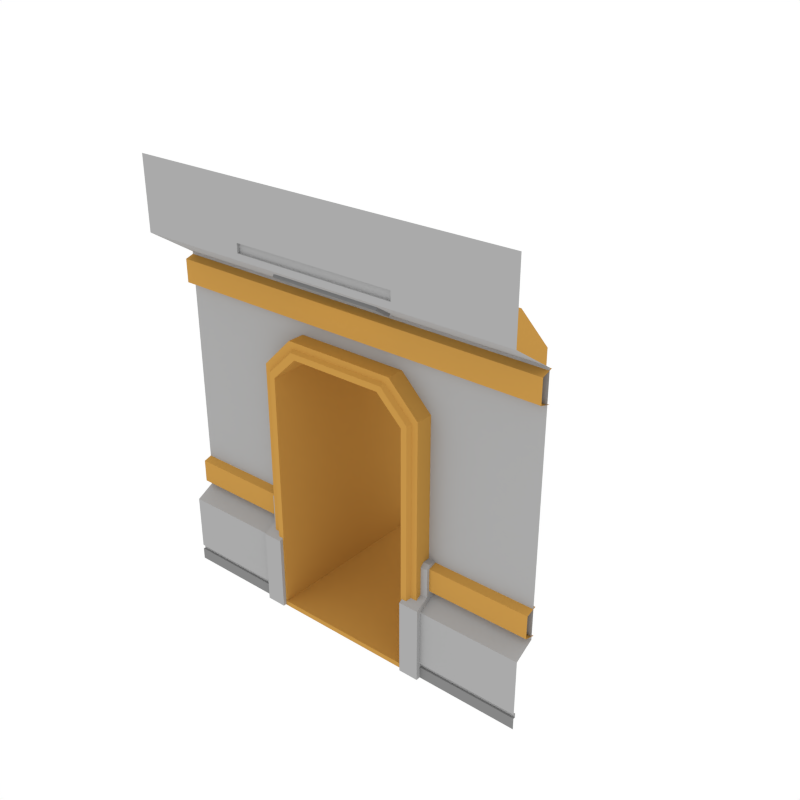 # Source: DoorSingleLong_Wall_SideA.blend  (saved by Blender 2.79.0; exported with 4.5.12 LTS)
import bpy
from mathutils import Matrix  # noqa: F401  (used for matrix-valued properties, if any)

bpy.ops.wm.read_factory_settings(use_empty=True)
scene = bpy.context.scene
scene.name = 'Scene'

# ---- collections
col_collection_1 = bpy.data.collections.new('Collection 1'); scene.collection.children.link(col_collection_1)

# ---- materials (node trees are filled in below, after node groups)
mat_main = bpy.data.materials.new('Main')
mat_main.alpha_threshold = 0.0
mat_main.diffuse_color = (0.402, 0.402, 0.402, 1.0)
mat_main.roughness = 0.5
mat_accent = bpy.data.materials.new('Accent')
mat_accent.alpha_threshold = 0.0
mat_accent.diffuse_color = (0.5596, 0.2977, 0.06679, 1.0)
mat_accent.roughness = 0.5
mat_light = bpy.data.materials.new('Light')
mat_light.alpha_threshold = 0.0
mat_light.diffuse_color = (0.4869, 0.4869, 0.4869, 1.0)
mat_light.roughness = 0.5
mat_darkgrey = bpy.data.materials.new('DarkGrey')
mat_darkgrey.alpha_threshold = 0.0
mat_darkgrey.diffuse_color = (0.2395, 0.2395, 0.2395, 1.0)
mat_darkgrey.roughness = 0.5

# ---- node groups
ng_auto_smooth = bpy.data.node_groups.new('Auto Smooth', 'GeometryNodeTree')
_s = ng_auto_smooth.interface.new_socket(name='Geometry', in_out='OUTPUT', socket_type='NodeSocketGeometry')
_s = ng_auto_smooth.interface.new_socket(name='Geometry', in_out='INPUT', socket_type='NodeSocketGeometry')
_s = ng_auto_smooth.interface.new_socket(name='Angle', in_out='INPUT', socket_type='NodeSocketFloat')
_s.subtype = 'ANGLE'
_s.min_value = 0.0
_s.max_value = 3.142
ng_auto_smooth.is_modifier = True
_N = ng_auto_smooth.nodes; _L = ng_auto_smooth.links
n0 = _N.new('NodeGroupOutput'); n0.name = 'Group Output'; n0.location = (480, -100)
n1 = _N.new('NodeGroupInput'); n1.name = 'Group Input'; n1.location = (-420, -300)
n2 = _N.new('NodeGroupInput'); n2.name = 'Group Input.001'; n2.location = (-60, -100)
n3 = _N.new('GeometryNodeSetShadeSmooth'); n3.name = 'Set Shade Smooth'; n3.location = (120, -100)
n3.domain = 'EDGE'
n4 = _N.new('GeometryNodeSetShadeSmooth'); n4.name = 'Set Shade Smooth.001'; n4.location = (300, -100)
n5 = _N.new('GeometryNodeInputMeshEdgeAngle'); n5.name = 'Edge Angle'; n5.location = (-420, -220)
n6 = _N.new('GeometryNodeInputEdgeSmooth'); n6.name = 'Is Edge Smooth'; n6.location = (-60, -160)
n7 = _N.new('GeometryNodeInputShadeSmooth'); n7.name = 'Is Face Smooth'; n7.location = (-240, -340)
n8 = _N.new('FunctionNodeBooleanMath'); n8.name = 'Boolean Math'; n8.location = (-60, -220)
n9 = _N.new('FunctionNodeCompare'); n9.name = 'Compare'; n9.location = (-240, -180)
n9.operation = 'LESS_EQUAL'
_L.new(n5.outputs[0], n9.inputs[0])
_L.new(n4.outputs[0], n0.inputs[0])
_L.new(n1.outputs[1], n9.inputs[1])
_L.new(n9.outputs[0], n8.inputs[0])
_L.new(n7.outputs[0], n8.inputs[1])
_L.new(n2.outputs[0], n3.inputs[0])
_L.new(n6.outputs[0], n3.inputs[1])
_L.new(n3.outputs[0], n4.inputs[0])
_L.new(n8.outputs[0], n3.inputs[2])
n0.is_active_output = True

# ---- material node trees
mat_light.use_nodes = True; mat_light.node_tree.nodes.clear()
_N = mat_light.node_tree.nodes; _L = mat_light.node_tree.links
n0 = _N.new('ShaderNodeOutputMaterial'); n0.name = 'Material Output'; n0.location = (300, 300)
n1 = _N.new('ShaderNodeEmission'); n1.name = 'Emission'; n1.location = (10, 300)
n1.inputs[0].default_value = (1.0, 0.812, 0.3343, 1.0)
n1.inputs[1].default_value = 3.1
_L.new(n1.outputs[0], n0.inputs[0])
n0.is_active_output = True

# ---- world
world_world = bpy.data.worlds.new('World'); scene.world = world_world
world_world.color = (1.0, 1.0, 1.0)
world_world.use_sun_shadow = False
world_world.sun_shadow_jitter_overblur = 0.0
world_world.cycles.sampling_method = 'NONE'
world_world.cycles.sample_map_resolution = 256

# ---- meshes
me_plane_313 = bpy.data.meshes.new('Plane.313')
me_plane_313.from_pydata([(-0.9614, -0.04557, 5.221e-05), (-0.7557, -0.04557, 5.221e-05), (-0.9614, 0.2751, 5.221e-05), (-0.9614, 0.2751, 0.8754), (-0.7557, 0.2751, 5.221e-05), (-0.7558, 0.2751, 0.8754), (-0.9614, -0.04557, 0.7771), (-0.9614, 0.09051, 0.8525), (-0.7558, 0.09051, 0.8525), (-0.7558, -0.04557, 0.7771), (-0.9614, 0.2751, 1.186), (-0.7558, 0.2751, 1.186), (-0.7558, 0.1284, 1.186), (-0.7558, 0.09051, 1.148), (-0.9614, 0.09051, 1.148), (-0.9614, 0.1284, 1.186), (-0.889, 1.968, -0.006088), (-0.889, 0.03132, -0.006088), (-0.7423, 1.998, -0.006088), (-0.7423, -0.009929, -0.006088), (-0.5752, 1.968, 2.94), (-0.889, 1.968, 2.625), (-0.889, 0.03132, 2.625), (-0.5752, 0.03132, 2.94), (-0.7423, 1.998, 2.537), (-0.4783, 1.998, 2.792), (-0.4783, -0.009929, 2.792), (-0.7423, -0.009929, 2.537), (-0.8034, -0.009929, -0.006088), (-0.8034, -0.009929, 2.574), (-0.5187, -0.009929, 2.853), (-0.5338, 0.03132, 2.876), (-0.8263, 0.03132, -0.006088), (-0.8263, 0.03132, 2.588), (-2.0, -8.941e-08, 0.0), (-2.0, 0.2064, 3.399), (-2.0, -0.2557, 4.431), (-2.0, 0.2064, 0.8535), (-2.0, -1.043e-07, 0.7412), (-2.0, -0.2557, 3.704), (-2.0, -0.2557, 3.767), (-2.0, -0.2557, 3.86), (-0.8462, -0.2557, 4.431), (-0.8462, -0.2557, 3.767), (-0.8462, -0.2557, 3.86), (-0.8462, -0.2271, 3.767), (-0.8462, -0.2271, 3.86), (-2.0, 0.2064, 2.902), (-2.0, -9.183e-08, 0.1205), (-2.0, -9.273e-08, 0.1655), (-2.0, 0.022, 0.1655), (-2.0, 0.022, 0.1205), (-2.0, 0.2064, 2.621), (-0.8317, 0.2064, 2.621), (-0.8317, 0.2064, 3.399), (-0.8317, -0.2557, 3.704), (-0.8317, 0.2064, 2.902), (-0.8317, -6.508e-08, 0.1205), (-0.8317, 0.022, 0.1205), (-0.8317, -6.246e-08, 0.0), (-0.8317, 0.2064, 0.8535), (-0.8317, -7.736e-08, 0.7412), (-0.8317, -6.584e-08, 0.1655), (-0.8317, 0.022, 0.1655), (-0.5494, 0.2064, 2.902), (-0.5494, 0.2064, 3.399), (-0.5494, -0.2557, 3.704), (-2.0, 0.235, 3.383), (-2.0, 0.1211, 3.348), (-2.0, 0.1211, 3.112), (-2.0, 0.2373, 3.077), (-2.0, 0.235, 1.181), (-2.0, 0.1211, 1.147), (-2.0, 0.1211, 0.91), (-2.0, 0.2373, 0.8757), (-0.8188, 0.235, 1.181), (-0.8188, 0.1211, 1.147), (-0.8188, 0.1211, 0.91), (-0.8188, 0.2373, 0.8757), (-0.8157, 1.998, -0.006088), (-0.8157, 1.998, 2.581), (-0.5268, 1.998, 2.866), (-0.8323, 1.968, -0.006088), (-0.8323, 1.968, 2.591), (-0.5378, 1.968, 2.883), (0.9614, -0.04557, 5.221e-05), (0.7557, -0.04557, 5.221e-05), (0.9614, 0.2751, 5.221e-05), (0.9614, 0.2751, 0.8754), (0.7557, 0.2751, 5.221e-05), (0.7558, 0.2751, 0.8754), (0.9614, -0.04557, 0.7771), (0.9614, 0.09051, 0.8525), (0.7558, 0.09051, 0.8525), (0.7558, -0.04557, 0.7771), (0.9614, 0.2751, 1.186), (0.7558, 0.2751, 1.186), (0.7558, 0.1284, 1.186), (0.7558, 0.09051, 1.148), (0.9614, 0.09051, 1.148), (0.9614, 0.1284, 1.186), (0.889, 1.968, -0.006088), (0.889, 0.03132, -0.006088), (0.7423, 1.998, -0.006088), (0.7423, -0.009929, -0.006088), (0.5752, 1.968, 2.94), (0.889, 1.968, 2.625), (0.889, 0.03132, 2.625), (0.5752, 0.03132, 2.94), (0.7423, 1.998, 2.537), (0.4783, 1.998, 2.792), (0.4783, -0.009929, 2.792), (0.7423, -0.009929, 2.537), (0.8034, -0.009929, -0.006088), (0.8034, -0.009929, 2.574), (0.5187, -0.009929, 2.853), (0.5338, 0.03132, 2.876), (0.8263, 0.03132, -0.006088), (0.8263, 0.03132, 2.588), (0.0, 1.968, 2.94), (0.0, 0.03132, 2.94), (0.0, -0.009929, 2.792), (0.0, 1.998, 2.792), (0.0, -0.009929, 2.853), (0.0, 0.03132, 2.876), (2.0, -8.941e-08, 0.0), (2.0, 0.2064, 3.399), (2.0, -0.2557, 4.431), (2.0, 0.2064, 0.8535), (2.0, -1.043e-07, 0.7412), (2.0, -0.2557, 3.704), (2.0, -0.2557, 3.767), (2.0, -0.2557, 3.86), (0.8462, -0.2557, 4.431), (0.8462, -0.2557, 3.767), (0.8462, -0.2557, 3.86), (0.8462, -0.2271, 3.767), (0.8462, -0.2271, 3.86), (2.0, 0.2064, 2.902), (2.0, -9.183e-08, 0.1205), (2.0, -9.273e-08, 0.1655), (2.0, 0.022, 0.1655), (2.0, 0.022, 0.1205), (2.0, 0.2064, 2.621), (0.8317, 0.2064, 2.621), (0.8317, 0.2064, 3.399), (0.8317, -0.2557, 3.704), (0.8317, 0.2064, 2.902), (0.8317, -6.508e-08, 0.1205), (0.8317, 0.022, 0.1205), (0.8317, -6.246e-08, 0.0), (0.8317, 0.2064, 0.8535), (0.8317, -7.736e-08, 0.7412), (0.8317, -6.584e-08, 0.1655), (0.8317, 0.022, 0.1655), (0.5494, 0.2064, 2.902), (0.5494, 0.2064, 3.399), (0.5494, -0.2557, 3.704), (0.0, 0.2064, 2.902), (0.0, 0.2064, 3.399), (0.0, -0.2557, 3.704), (0.0, -0.2271, 3.767), (0.0, -0.2557, 4.431), (0.0, -0.2557, 3.86), (0.0, -0.2557, 3.767), (0.0, -0.2271, 3.86), (0.0, 0.2373, 3.077), (0.0, 0.1211, 3.112), (0.0, 0.1211, 3.348), (0.0, 0.235, 3.383), (2.0, 0.235, 3.383), (2.0, 0.1211, 3.348), (2.0, 0.1211, 3.112), (2.0, 0.2373, 3.077), (2.0, 0.235, 1.181), (2.0, 0.1211, 1.147), (2.0, 0.1211, 0.91), (2.0, 0.2373, 0.8757), (0.8188, 0.235, 1.181), (0.8188, 0.1211, 1.147), (0.8188, 0.1211, 0.91), (0.8188, 0.2373, 0.8757), (0.8157, 1.998, -0.006088), (0.0, 1.998, 2.866), (0.8157, 1.998, 2.581), (0.5268, 1.998, 2.866), (0.8323, 1.968, -0.006088), (0.0, 1.968, 2.883), (0.8323, 1.968, 2.591), (0.5378, 1.968, 2.883), (0.5764, 0.06092, 3.504), (-0.5776, 0.06092, 3.504), (-0.5776, -0.1006, 3.61), (0.5764, -0.1006, 3.61), (0.5764, 0.04097, 3.474), (-0.5776, 0.04097, 3.474), (-0.5776, -0.1206, 3.58), (0.5764, -0.1206, 3.58), (0.524, 0.008428, 3.495), (-0.5252, 0.008428, 3.495), (-0.5252, -0.08927, 3.559), (0.524, -0.08927, 3.559), (0.4922, -0.006625, 3.519), (-0.4934, -0.006625, 3.519), (-0.4934, -0.06527, 3.558), (0.4922, -0.06527, 3.558), (-0.889, 1.968, 0.04426), (-0.7423, 1.998, 0.04426), (-0.889, 0.03132, 0.04426), (-0.7423, -0.009929, 0.04426), (-0.8034, -0.009929, 0.04426), (-0.8263, 0.03132, 0.04426), (-0.8157, 1.998, 0.04426), (-0.8323, 1.968, 0.04426), (0.889, 1.968, 0.04426), (0.7423, 1.998, 0.04426), (0.889, 0.03132, 0.04426), (0.7423, -0.009929, 0.04426), (0.8034, -0.009929, 0.04426), (0.8263, 0.03132, 0.04426), (0.8157, 1.998, 0.04426), (0.8323, 1.968, 0.04426)], [], [(0, 2, 4, 1), (1, 4, 5, 8, 9), (6, 0, 1, 9), (6, 9, 8, 7), (6, 7, 3, 2, 0), (8, 5, 11, 12, 13), (23, 120, 119, 20), (5, 3, 10, 11), (12, 11, 10, 15), (3, 7, 14, 15, 10), (12, 15, 14, 13), (183, 122, 25, 81), (7, 8, 13, 14), (26, 25, 122, 121), (208, 206, 16, 17), (210, 209, 27, 29), (30, 26, 121, 123), (21, 22, 23, 20), (25, 26, 27, 24), (83, 21, 20, 84), (29, 27, 26, 30), (212, 207, 18, 79), (33, 29, 30, 31), (31, 30, 123, 124), (211, 210, 29, 33), (208, 211, 33, 22), (23, 31, 124, 120), (22, 33, 31, 23), (3, 5, 4, 2), (40, 43, 44, 41), (44, 43, 45, 46), (54, 55, 39, 35), (57, 58, 51, 48), (41, 44, 42, 36), (64, 158, 159, 65), (163, 162, 42, 44), (161, 165, 46, 45), (164, 161, 45, 43), (160, 164, 43, 40, 39, 55, 66), (165, 163, 44, 46), (38, 61, 60, 37), (34, 59, 57, 48), (37, 60, 53, 52), (52, 53, 56, 47), (51, 58, 63, 50), (49, 50, 63, 62), (49, 62, 61, 38), (47, 56, 54, 35), (65, 66, 55, 54), (159, 160, 66, 65), (53, 64, 56), (56, 64, 65, 54), (67, 68, 168, 169), (68, 69, 167, 168), (69, 70, 166, 167), (73, 74, 78, 77), (72, 73, 77, 76), (71, 72, 76, 75), (213, 212, 79, 82), (24, 80, 81, 25), (187, 183, 81, 84), (119, 187, 84, 20), (206, 213, 82, 16), (80, 83, 84, 81), (85, 86, 89, 87), (86, 94, 93, 90, 89), (91, 94, 86, 85), (91, 92, 93, 94), (91, 85, 87, 88, 92), (93, 98, 97, 96, 90), (108, 105, 119, 120), (90, 96, 95, 88), (97, 100, 95, 96), (88, 95, 100, 99, 92), (97, 98, 99, 100), (183, 185, 110, 122), (92, 99, 98, 93), (111, 121, 122, 110), (216, 102, 101, 214), (218, 114, 112, 217), (115, 123, 121, 111), (106, 105, 108, 107), (110, 109, 112, 111), (188, 189, 105, 106), (114, 115, 111, 112), (220, 182, 103, 215), (118, 116, 115, 114), (116, 124, 123, 115), (219, 118, 114, 218), (216, 107, 118, 219), (108, 120, 124, 116), (107, 108, 116, 118), (88, 87, 89, 90), (131, 132, 135, 134), (135, 137, 136, 134), (145, 126, 130, 146), (148, 139, 142, 149), (132, 127, 133, 135), (155, 156, 159, 158), (163, 135, 133, 162), (161, 136, 137, 165), (164, 134, 136, 161), (160, 157, 146, 130, 131, 134, 164), (165, 137, 135, 163), (129, 128, 151, 152), (125, 139, 148, 150), (128, 143, 144, 151), (143, 138, 147, 144), (142, 141, 154, 149), (140, 153, 154, 141), (140, 129, 152, 153), (138, 126, 145, 147), (156, 145, 146, 157), (159, 156, 157, 160), (144, 147, 155), (147, 145, 156, 155), (170, 169, 168, 171), (171, 168, 167, 172), (172, 167, 166, 173), (176, 180, 181, 177), (175, 179, 180, 176), (174, 178, 179, 175), (221, 186, 182, 220), (109, 110, 185, 184), (187, 189, 185, 183), (119, 105, 189, 187), (214, 101, 186, 221), (184, 185, 189, 188), (197, 196, 200, 201), (192, 191, 195, 196), (190, 193, 197, 194), (191, 190, 194, 195), (193, 192, 196, 197), (198, 201, 205, 202), (196, 195, 199, 200), (194, 197, 201, 198), (195, 194, 198, 199), (203, 202, 205, 204), (199, 198, 202, 203), (201, 200, 204, 205), (200, 199, 203, 204), (21, 83, 213, 206), (83, 80, 212, 213), (17, 32, 211, 208), (32, 28, 210, 211), (80, 24, 207, 212), (27, 209, 207, 24), (28, 19, 209, 210), (22, 21, 206, 208), (106, 214, 221, 188), (188, 221, 220, 184), (102, 216, 219, 117), (117, 219, 218, 113), (184, 220, 215, 109), (112, 109, 215, 217), (113, 218, 217, 104), (107, 216, 214, 106), (207, 209, 217, 215), (19, 104, 217, 209), (215, 103, 18, 207)])
me_plane_313.polygons.foreach_set('material_index', [3, 0, 0, 0, 0, 0, 1, 0, 0, 0, 0, 1, 0, 1, 1, 1, 1, 1, 1, 1, 1, 1, 1, 1, 1, 1, 1, 1, 0, 0, 0, 0, 3, 0, 0, 0, 0, 0, 0, 0, 0, 3, 0, 0, 0, 0, 0, 0, 0, 0, 0, 0, 1, 1, 1, 1, 1, 1, 1, 1, 1, 1, 1, 1, 3, 0, 0, 0, 0, 0, 1, 0, 0, 0, 0, 1, 0, 1, 1, 1, 1, 1, 1, 1, 1, 1, 1, 1, 1, 1, 1, 1, 0, 0, 0, 0, 3, 0, 0, 0, 0, 0, 0, 0, 0, 3, 0, 0, 0, 0, 0, 0, 0, 0, 0, 0, 1, 1, 1, 1, 1, 1, 1, 1, 1, 1, 1, 1, 3, 3, 3, 3, 3, 3, 3, 3, 3, 2, 3, 3, 3, 1, 1, 1, 1, 1, 1, 1, 1, 1, 1, 1, 1, 1, 1, 1, 1, 1, 1, 1])
me_plane_313.materials.append(mat_main)
me_plane_313.materials.append(mat_accent)
me_plane_313.materials.append(mat_light)
me_plane_313.materials.append(mat_darkgrey)
me_plane_313.use_remesh_preserve_volume = False
me_plane_313.use_remesh_preserve_attributes = False
me_plane_313.use_mirror_vertex_groups = False
me_plane_313.update()

# ---- objects
ob_doorsinglelong_wall_sidea = bpy.data.objects.new('DoorSingleLong_Wall_SideA', me_plane_313)

# ---- transforms, parenting, visibility, modifiers, constraints
ob_doorsinglelong_wall_sidea.location = (0.0, 0.0, 0.0)
ob_doorsinglelong_wall_sidea.lineart.crease_threshold = 0.0
_m = ob_doorsinglelong_wall_sidea.modifiers.new('Auto Smooth', 'NODES')
_m.node_group = ng_auto_smooth
_gi = [s.identifier for s in ng_auto_smooth.interface.items_tree if s.item_type == 'SOCKET' and s.in_out == 'INPUT']
_m[_gi[1]] = 0.5236  # Angle

# ---- collection membership
col_collection_1.objects.link(ob_doorsinglelong_wall_sidea)

# ---- scene / render settings (as saved in the file)
scene.frame_start = 1; scene.frame_end = 250; scene.frame_set(0)
scene.render.engine = 'CYCLES'
scene.render.resolution_x = 1000
scene.render.resolution_y = 1000
scene.render.dither_intensity = 0.0
scene.cycles.samples = 200
scene.cycles.sampling_pattern = 'TABULATED_SOBOL'
scene.cycles.light_sampling_threshold = 0.0
scene.cycles.use_adaptive_sampling = False
scene.cycles.use_light_tree = False
scene.cycles.caustics_reflective = False
scene.cycles.caustics_refractive = False
scene.cycles.blur_glossy = 0.0
scene.cycles.max_bounces = 2
scene.cycles.pixel_filter_type = 'GAUSSIAN'
scene.cycles.sample_clamp_indirect = 0.0
scene.view_settings.view_transform = 'Standard'
bpy.context.view_layer.update()

# ---- added for rendering (the .blend has no active camera): camera
cam_auto = bpy.data.cameras.new('AutoCamera')
cam_auto.lens = 50.0
cam_auto.sensor_width = 36.0
cam_auto.clip_end = 1000.0
ob_auto_camera = bpy.data.objects.new('AutoCamera', cam_auto)
scene.collection.objects.link(ob_auto_camera)
ob_auto_camera.location = (5.90741, -6.21768, 6.93833)
ob_auto_camera.rotation_euler = (1.09748, -7.21219e-08, 0.694738)
scene.camera = ob_auto_camera
bpy.context.view_layer.update()
